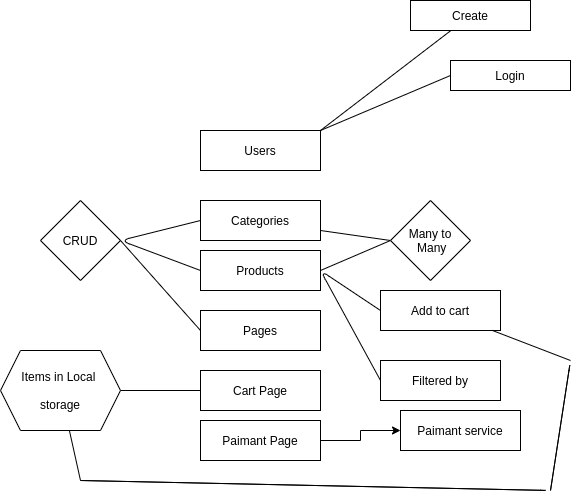

The diagram above was exported from draw.io. Its source (the exported page's mxGraphModel, read from the mxfile embedded in the PNG):
<mxGraphModel dx="1032" dy="594" grid="1" gridSize="10" guides="1" tooltips="1" connect="1" arrows="1" fold="1" page="1" pageScale="1" pageWidth="827" pageHeight="1169" math="0" shadow="0">
  <root>
    <mxCell id="WIyWlLk6GJQsqaUBKTNV-0" />
    <mxCell id="WIyWlLk6GJQsqaUBKTNV-1" parent="WIyWlLk6GJQsqaUBKTNV-0" />
    <mxCell id="C7YBP-JNDji7GfyS1fYD-0" value="Users" style="rounded=0;whiteSpace=wrap;html=1;" parent="WIyWlLk6GJQsqaUBKTNV-1" vertex="1">
      <mxGeometry x="310" y="210" width="120" height="40" as="geometry" />
    </mxCell>
    <mxCell id="C7YBP-JNDji7GfyS1fYD-1" value="" style="endArrow=none;html=1;" parent="WIyWlLk6GJQsqaUBKTNV-1" target="C7YBP-JNDji7GfyS1fYD-2" edge="1">
      <mxGeometry width="50" height="50" relative="1" as="geometry">
        <mxPoint x="430" y="210" as="sourcePoint" />
        <mxPoint x="480" y="140" as="targetPoint" />
      </mxGeometry>
    </mxCell>
    <mxCell id="C7YBP-JNDji7GfyS1fYD-2" value="Create" style="rounded=0;whiteSpace=wrap;html=1;" parent="WIyWlLk6GJQsqaUBKTNV-1" vertex="1">
      <mxGeometry x="520" y="80" width="120" height="30" as="geometry" />
    </mxCell>
    <mxCell id="C7YBP-JNDji7GfyS1fYD-4" value="" style="endArrow=none;html=1;entryX=0;entryY=0.5;entryDx=0;entryDy=0;exitX=1;exitY=0;exitDx=0;exitDy=0;" parent="WIyWlLk6GJQsqaUBKTNV-1" source="C7YBP-JNDji7GfyS1fYD-0" target="C7YBP-JNDji7GfyS1fYD-7" edge="1">
      <mxGeometry width="50" height="50" relative="1" as="geometry">
        <mxPoint x="430" y="200" as="sourcePoint" />
        <mxPoint x="500" y="168.46153846153845" as="targetPoint" />
      </mxGeometry>
    </mxCell>
    <mxCell id="C7YBP-JNDji7GfyS1fYD-7" value="Login" style="rounded=0;whiteSpace=wrap;html=1;" parent="WIyWlLk6GJQsqaUBKTNV-1" vertex="1">
      <mxGeometry x="560" y="140" width="120" height="30" as="geometry" />
    </mxCell>
    <mxCell id="C7YBP-JNDji7GfyS1fYD-11" value="Categories" style="rounded=0;whiteSpace=wrap;html=1;" parent="WIyWlLk6GJQsqaUBKTNV-1" vertex="1">
      <mxGeometry x="310" y="280" width="120" height="40" as="geometry" />
    </mxCell>
    <mxCell id="C7YBP-JNDji7GfyS1fYD-14" value="Products" style="whiteSpace=wrap;html=1;" parent="WIyWlLk6GJQsqaUBKTNV-1" vertex="1">
      <mxGeometry x="310" y="330" width="120" height="40" as="geometry" />
    </mxCell>
    <mxCell id="C7YBP-JNDji7GfyS1fYD-15" value="Pages" style="whiteSpace=wrap;html=1;" parent="WIyWlLk6GJQsqaUBKTNV-1" vertex="1">
      <mxGeometry x="310" y="390" width="120" height="40" as="geometry" />
    </mxCell>
    <mxCell id="C7YBP-JNDji7GfyS1fYD-16" value="CRUD" style="rhombus;whiteSpace=wrap;html=1;" parent="WIyWlLk6GJQsqaUBKTNV-1" vertex="1">
      <mxGeometry x="150" y="280" width="80" height="80" as="geometry" />
    </mxCell>
    <mxCell id="C7YBP-JNDji7GfyS1fYD-17" value="" style="endArrow=none;html=1;entryX=0;entryY=0.5;entryDx=0;entryDy=0;exitX=0;exitY=0.5;exitDx=0;exitDy=0;" parent="WIyWlLk6GJQsqaUBKTNV-1" source="C7YBP-JNDji7GfyS1fYD-14" target="C7YBP-JNDji7GfyS1fYD-11" edge="1">
      <mxGeometry width="50" height="50" relative="1" as="geometry">
        <mxPoint x="340" y="370" as="sourcePoint" />
        <mxPoint x="390" y="320" as="targetPoint" />
        <Array as="points">
          <mxPoint x="230" y="320" />
        </Array>
      </mxGeometry>
    </mxCell>
    <mxCell id="C7YBP-JNDji7GfyS1fYD-18" value="" style="endArrow=none;html=1;exitX=0;exitY=0.5;exitDx=0;exitDy=0;entryX=1;entryY=0.5;entryDx=0;entryDy=0;" parent="WIyWlLk6GJQsqaUBKTNV-1" source="C7YBP-JNDji7GfyS1fYD-15" target="C7YBP-JNDji7GfyS1fYD-16" edge="1">
      <mxGeometry width="50" height="50" relative="1" as="geometry">
        <mxPoint x="340" y="370" as="sourcePoint" />
        <mxPoint x="240" y="320" as="targetPoint" />
      </mxGeometry>
    </mxCell>
    <mxCell id="C7YBP-JNDji7GfyS1fYD-20" value="" style="endArrow=none;html=1;" parent="WIyWlLk6GJQsqaUBKTNV-1" edge="1">
      <mxGeometry width="50" height="50" relative="1" as="geometry">
        <mxPoint x="430" y="350" as="sourcePoint" />
        <mxPoint x="500" y="320" as="targetPoint" />
      </mxGeometry>
    </mxCell>
    <mxCell id="C7YBP-JNDji7GfyS1fYD-21" value="" style="endArrow=none;html=1;" parent="WIyWlLk6GJQsqaUBKTNV-1" edge="1">
      <mxGeometry width="50" height="50" relative="1" as="geometry">
        <mxPoint x="430" y="310" as="sourcePoint" />
        <mxPoint x="500" y="320" as="targetPoint" />
      </mxGeometry>
    </mxCell>
    <mxCell id="C7YBP-JNDji7GfyS1fYD-23" value="Many to&lt;br&gt;&amp;nbsp;Many" style="rhombus;whiteSpace=wrap;html=1;" parent="WIyWlLk6GJQsqaUBKTNV-1" vertex="1">
      <mxGeometry x="500" y="280" width="80" height="80" as="geometry" />
    </mxCell>
    <mxCell id="C7YBP-JNDji7GfyS1fYD-24" value="" style="endArrow=none;html=1;" parent="WIyWlLk6GJQsqaUBKTNV-1" edge="1">
      <mxGeometry width="50" height="50" relative="1" as="geometry">
        <mxPoint x="490" y="390" as="sourcePoint" />
        <mxPoint x="490" y="460" as="targetPoint" />
        <Array as="points">
          <mxPoint x="430" y="350" />
        </Array>
      </mxGeometry>
    </mxCell>
    <mxCell id="C7YBP-JNDji7GfyS1fYD-25" value="Add to cart" style="whiteSpace=wrap;html=1;" parent="WIyWlLk6GJQsqaUBKTNV-1" vertex="1">
      <mxGeometry x="490" y="370" width="120" height="40" as="geometry" />
    </mxCell>
    <mxCell id="C7YBP-JNDji7GfyS1fYD-27" value="Filtered by" style="whiteSpace=wrap;html=1;" parent="WIyWlLk6GJQsqaUBKTNV-1" vertex="1">
      <mxGeometry x="490" y="440" width="120" height="40" as="geometry" />
    </mxCell>
    <mxCell id="C7YBP-JNDji7GfyS1fYD-28" value="Cart Page" style="whiteSpace=wrap;html=1;" parent="WIyWlLk6GJQsqaUBKTNV-1" vertex="1">
      <mxGeometry x="310" y="450" width="120" height="40" as="geometry" />
    </mxCell>
    <mxCell id="C7YBP-JNDji7GfyS1fYD-29" value="" style="endArrow=none;html=1;entryX=0;entryY=0.5;entryDx=0;entryDy=0;" parent="WIyWlLk6GJQsqaUBKTNV-1" target="C7YBP-JNDji7GfyS1fYD-28" edge="1">
      <mxGeometry width="50" height="50" relative="1" as="geometry">
        <mxPoint x="230" y="470" as="sourcePoint" />
        <mxPoint x="360" y="450" as="targetPoint" />
      </mxGeometry>
    </mxCell>
    <mxCell id="C7YBP-JNDji7GfyS1fYD-32" value="" style="edgeStyle=orthogonalEdgeStyle;rounded=0;orthogonalLoop=1;jettySize=auto;html=1;" parent="WIyWlLk6GJQsqaUBKTNV-1" target="C7YBP-JNDji7GfyS1fYD-31" edge="1">
      <mxGeometry relative="1" as="geometry">
        <mxPoint x="150" y="470" as="sourcePoint" />
      </mxGeometry>
    </mxCell>
    <mxCell id="C7YBP-JNDji7GfyS1fYD-31" value="Items in Local &lt;br&gt;&lt;br&gt;storage" style="shape=hexagon;perimeter=hexagonPerimeter2;whiteSpace=wrap;html=1;fixedSize=1;" parent="WIyWlLk6GJQsqaUBKTNV-1" vertex="1">
      <mxGeometry x="110" y="430" width="120" height="80" as="geometry" />
    </mxCell>
    <mxCell id="9rnzll67vJcZmdIH9J2P-1" value="" style="edgeStyle=orthogonalEdgeStyle;rounded=0;orthogonalLoop=1;jettySize=auto;html=1;" parent="WIyWlLk6GJQsqaUBKTNV-1" source="C7YBP-JNDji7GfyS1fYD-33" target="9rnzll67vJcZmdIH9J2P-0" edge="1">
      <mxGeometry relative="1" as="geometry" />
    </mxCell>
    <mxCell id="C7YBP-JNDji7GfyS1fYD-33" value="Paimant Page" style="whiteSpace=wrap;html=1;" parent="WIyWlLk6GJQsqaUBKTNV-1" vertex="1">
      <mxGeometry x="310" y="500" width="120" height="40" as="geometry" />
    </mxCell>
    <mxCell id="C7YBP-JNDji7GfyS1fYD-34" value="" style="endArrow=none;html=1;" parent="WIyWlLk6GJQsqaUBKTNV-1" target="C7YBP-JNDji7GfyS1fYD-25" edge="1">
      <mxGeometry width="50" height="50" relative="1" as="geometry">
        <mxPoint x="680" y="440" as="sourcePoint" />
        <mxPoint x="360" y="300" as="targetPoint" />
      </mxGeometry>
    </mxCell>
    <mxCell id="C7YBP-JNDji7GfyS1fYD-35" value="" style="endArrow=none;html=1;" parent="WIyWlLk6GJQsqaUBKTNV-1" edge="1">
      <mxGeometry width="50" height="50" relative="1" as="geometry">
        <mxPoint x="660" y="570" as="sourcePoint" />
        <mxPoint x="660" y="570" as="targetPoint" />
        <Array as="points">
          <mxPoint x="680" y="440" />
        </Array>
      </mxGeometry>
    </mxCell>
    <mxCell id="C7YBP-JNDji7GfyS1fYD-36" value="" style="endArrow=none;html=1;" parent="WIyWlLk6GJQsqaUBKTNV-1" edge="1">
      <mxGeometry width="50" height="50" relative="1" as="geometry">
        <mxPoint x="190" y="560" as="sourcePoint" />
        <mxPoint x="190" y="560" as="targetPoint" />
        <Array as="points">
          <mxPoint x="660" y="570" />
        </Array>
      </mxGeometry>
    </mxCell>
    <mxCell id="C7YBP-JNDji7GfyS1fYD-37" value="" style="endArrow=none;html=1;" parent="WIyWlLk6GJQsqaUBKTNV-1" target="C7YBP-JNDji7GfyS1fYD-31" edge="1">
      <mxGeometry width="50" height="50" relative="1" as="geometry">
        <mxPoint x="190" y="560" as="sourcePoint" />
        <mxPoint x="240" y="510" as="targetPoint" />
      </mxGeometry>
    </mxCell>
    <mxCell id="9rnzll67vJcZmdIH9J2P-0" value="Paimant service" style="whiteSpace=wrap;html=1;" parent="WIyWlLk6GJQsqaUBKTNV-1" vertex="1">
      <mxGeometry x="510" y="490" width="120" height="40" as="geometry" />
    </mxCell>
  </root>
</mxGraphModel>